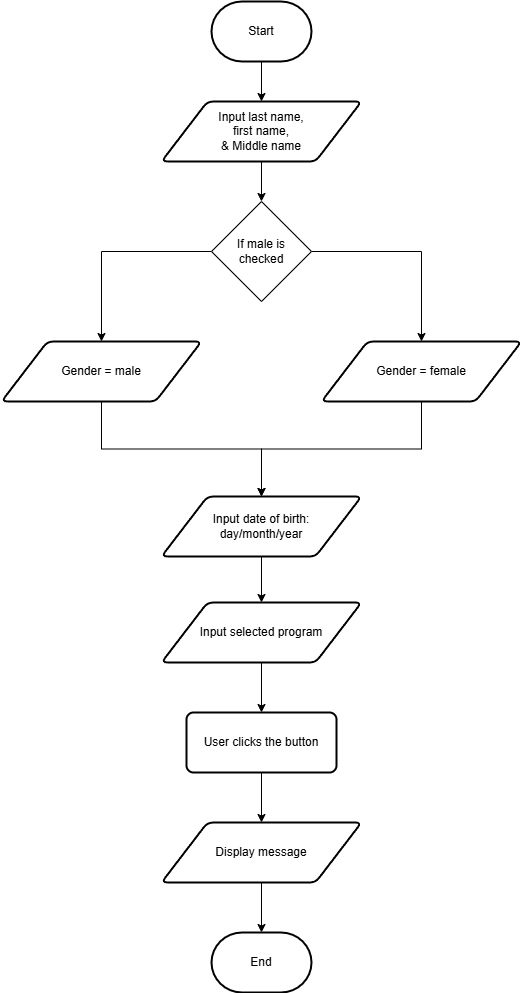

The diagram above was exported from draw.io. Its source (the exported page's mxGraphModel, read from the mxfile embedded in the PNG):
<mxGraphModel dx="2261" dy="778" grid="1" gridSize="10" guides="1" tooltips="1" connect="1" arrows="1" fold="1" page="1" pageScale="1" pageWidth="827" pageHeight="1169" math="0" shadow="0">
  <root>
    <mxCell id="WIyWlLk6GJQsqaUBKTNV-0" />
    <mxCell id="WIyWlLk6GJQsqaUBKTNV-1" parent="WIyWlLk6GJQsqaUBKTNV-0" />
    <mxCell id="4QUR6NxwsweQvIJW_zBr-3" style="edgeStyle=orthogonalEdgeStyle;rounded=0;orthogonalLoop=1;jettySize=auto;html=1;entryX=0.5;entryY=0;entryDx=0;entryDy=0;" edge="1" parent="WIyWlLk6GJQsqaUBKTNV-1" source="4QUR6NxwsweQvIJW_zBr-0" target="4QUR6NxwsweQvIJW_zBr-2">
      <mxGeometry relative="1" as="geometry" />
    </mxCell>
    <mxCell id="4QUR6NxwsweQvIJW_zBr-0" value="Start" style="strokeWidth=2;html=1;shape=mxgraph.flowchart.terminator;whiteSpace=wrap;" vertex="1" parent="WIyWlLk6GJQsqaUBKTNV-1">
      <mxGeometry x="170" y="60" width="100" height="60" as="geometry" />
    </mxCell>
    <mxCell id="4QUR6NxwsweQvIJW_zBr-1" value="End" style="strokeWidth=2;html=1;shape=mxgraph.flowchart.terminator;whiteSpace=wrap;" vertex="1" parent="WIyWlLk6GJQsqaUBKTNV-1">
      <mxGeometry x="170" y="991" width="100" height="60" as="geometry" />
    </mxCell>
    <mxCell id="4QUR6NxwsweQvIJW_zBr-6" style="edgeStyle=orthogonalEdgeStyle;rounded=0;orthogonalLoop=1;jettySize=auto;html=1;entryX=0.5;entryY=0;entryDx=0;entryDy=0;" edge="1" parent="WIyWlLk6GJQsqaUBKTNV-1" source="4QUR6NxwsweQvIJW_zBr-2" target="4QUR6NxwsweQvIJW_zBr-5">
      <mxGeometry relative="1" as="geometry" />
    </mxCell>
    <mxCell id="4QUR6NxwsweQvIJW_zBr-2" value="Input last name,&lt;br&gt;first name,&lt;br&gt;&amp;amp; Middle name" style="shape=parallelogram;html=1;strokeWidth=2;perimeter=parallelogramPerimeter;whiteSpace=wrap;rounded=1;arcSize=12;size=0.23;" vertex="1" parent="WIyWlLk6GJQsqaUBKTNV-1">
      <mxGeometry x="120" y="160" width="200" height="60" as="geometry" />
    </mxCell>
    <mxCell id="4QUR6NxwsweQvIJW_zBr-11" style="edgeStyle=orthogonalEdgeStyle;rounded=0;orthogonalLoop=1;jettySize=auto;html=1;" edge="1" parent="WIyWlLk6GJQsqaUBKTNV-1" source="4QUR6NxwsweQvIJW_zBr-4" target="4QUR6NxwsweQvIJW_zBr-10">
      <mxGeometry relative="1" as="geometry" />
    </mxCell>
    <mxCell id="4QUR6NxwsweQvIJW_zBr-4" value="Gender = male" style="shape=parallelogram;html=1;strokeWidth=2;perimeter=parallelogramPerimeter;whiteSpace=wrap;rounded=1;arcSize=12;size=0.23;" vertex="1" parent="WIyWlLk6GJQsqaUBKTNV-1">
      <mxGeometry x="-40" y="400" width="200" height="60" as="geometry" />
    </mxCell>
    <mxCell id="4QUR6NxwsweQvIJW_zBr-8" style="edgeStyle=orthogonalEdgeStyle;rounded=0;orthogonalLoop=1;jettySize=auto;html=1;" edge="1" parent="WIyWlLk6GJQsqaUBKTNV-1" source="4QUR6NxwsweQvIJW_zBr-5" target="4QUR6NxwsweQvIJW_zBr-4">
      <mxGeometry relative="1" as="geometry" />
    </mxCell>
    <mxCell id="4QUR6NxwsweQvIJW_zBr-9" style="edgeStyle=orthogonalEdgeStyle;rounded=0;orthogonalLoop=1;jettySize=auto;html=1;" edge="1" parent="WIyWlLk6GJQsqaUBKTNV-1" source="4QUR6NxwsweQvIJW_zBr-5" target="4QUR6NxwsweQvIJW_zBr-7">
      <mxGeometry relative="1" as="geometry" />
    </mxCell>
    <mxCell id="4QUR6NxwsweQvIJW_zBr-5" value="If male is&lt;br&gt;checked" style="rhombus;whiteSpace=wrap;html=1;" vertex="1" parent="WIyWlLk6GJQsqaUBKTNV-1">
      <mxGeometry x="170" y="260" width="100" height="100" as="geometry" />
    </mxCell>
    <mxCell id="4QUR6NxwsweQvIJW_zBr-12" style="edgeStyle=orthogonalEdgeStyle;rounded=0;orthogonalLoop=1;jettySize=auto;html=1;" edge="1" parent="WIyWlLk6GJQsqaUBKTNV-1" source="4QUR6NxwsweQvIJW_zBr-7" target="4QUR6NxwsweQvIJW_zBr-10">
      <mxGeometry relative="1" as="geometry" />
    </mxCell>
    <mxCell id="4QUR6NxwsweQvIJW_zBr-7" value="Gender = female" style="shape=parallelogram;html=1;strokeWidth=2;perimeter=parallelogramPerimeter;whiteSpace=wrap;rounded=1;arcSize=12;size=0.23;" vertex="1" parent="WIyWlLk6GJQsqaUBKTNV-1">
      <mxGeometry x="280" y="400" width="200" height="60" as="geometry" />
    </mxCell>
    <mxCell id="4QUR6NxwsweQvIJW_zBr-14" style="edgeStyle=orthogonalEdgeStyle;rounded=0;orthogonalLoop=1;jettySize=auto;html=1;entryX=0.5;entryY=0;entryDx=0;entryDy=0;" edge="1" parent="WIyWlLk6GJQsqaUBKTNV-1" source="4QUR6NxwsweQvIJW_zBr-10" target="4QUR6NxwsweQvIJW_zBr-13">
      <mxGeometry relative="1" as="geometry" />
    </mxCell>
    <mxCell id="4QUR6NxwsweQvIJW_zBr-10" value="Input date of birth:&lt;br&gt;day/month/year" style="shape=parallelogram;html=1;strokeWidth=2;perimeter=parallelogramPerimeter;whiteSpace=wrap;rounded=1;arcSize=12;size=0.23;" vertex="1" parent="WIyWlLk6GJQsqaUBKTNV-1">
      <mxGeometry x="120" y="555" width="200" height="60" as="geometry" />
    </mxCell>
    <mxCell id="4QUR6NxwsweQvIJW_zBr-16" style="edgeStyle=orthogonalEdgeStyle;rounded=0;orthogonalLoop=1;jettySize=auto;html=1;" edge="1" parent="WIyWlLk6GJQsqaUBKTNV-1" source="4QUR6NxwsweQvIJW_zBr-13" target="4QUR6NxwsweQvIJW_zBr-15">
      <mxGeometry relative="1" as="geometry" />
    </mxCell>
    <mxCell id="4QUR6NxwsweQvIJW_zBr-13" value="Input selected program" style="shape=parallelogram;html=1;strokeWidth=2;perimeter=parallelogramPerimeter;whiteSpace=wrap;rounded=1;arcSize=12;size=0.23;" vertex="1" parent="WIyWlLk6GJQsqaUBKTNV-1">
      <mxGeometry x="120" y="661" width="200" height="60" as="geometry" />
    </mxCell>
    <mxCell id="4QUR6NxwsweQvIJW_zBr-19" style="edgeStyle=orthogonalEdgeStyle;rounded=0;orthogonalLoop=1;jettySize=auto;html=1;entryX=0.5;entryY=0;entryDx=0;entryDy=0;" edge="1" parent="WIyWlLk6GJQsqaUBKTNV-1" source="4QUR6NxwsweQvIJW_zBr-15" target="4QUR6NxwsweQvIJW_zBr-18">
      <mxGeometry relative="1" as="geometry" />
    </mxCell>
    <mxCell id="4QUR6NxwsweQvIJW_zBr-15" value="User clicks the button" style="rounded=1;whiteSpace=wrap;html=1;absoluteArcSize=1;arcSize=14;strokeWidth=2;" vertex="1" parent="WIyWlLk6GJQsqaUBKTNV-1">
      <mxGeometry x="145" y="771" width="150" height="60" as="geometry" />
    </mxCell>
    <mxCell id="4QUR6NxwsweQvIJW_zBr-20" value="" style="edgeStyle=orthogonalEdgeStyle;rounded=0;orthogonalLoop=1;jettySize=auto;html=1;" edge="1" parent="WIyWlLk6GJQsqaUBKTNV-1" source="4QUR6NxwsweQvIJW_zBr-18" target="4QUR6NxwsweQvIJW_zBr-1">
      <mxGeometry relative="1" as="geometry" />
    </mxCell>
    <mxCell id="4QUR6NxwsweQvIJW_zBr-18" value="Display message" style="shape=parallelogram;html=1;strokeWidth=2;perimeter=parallelogramPerimeter;whiteSpace=wrap;rounded=1;arcSize=12;size=0.23;" vertex="1" parent="WIyWlLk6GJQsqaUBKTNV-1">
      <mxGeometry x="120" y="881" width="200" height="60" as="geometry" />
    </mxCell>
  </root>
</mxGraphModel>